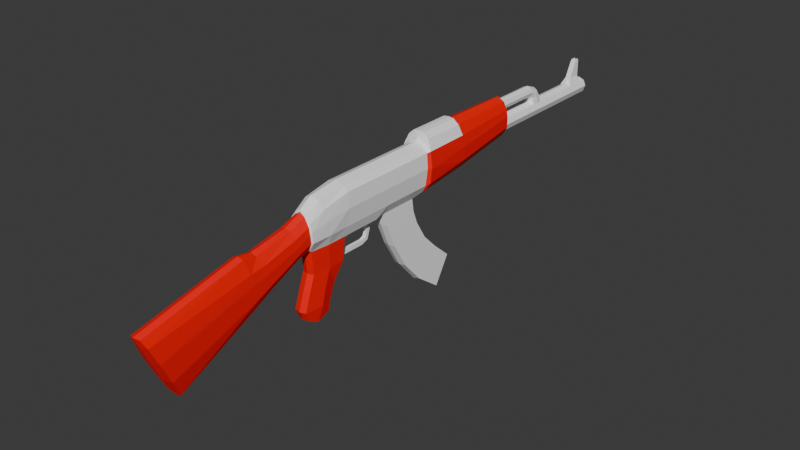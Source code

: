 # Source: AK-47.blend  (saved by Blender 4.0.36; exported with 4.5.12 LTS)
import bpy
from mathutils import Matrix  # noqa: F401  (used for matrix-valued properties, if any)

bpy.ops.wm.read_factory_settings(use_empty=True)
scene = bpy.context.scene
scene.name = 'Scene'

# ---- materials (node trees are filled in below, after node groups)
mat_metal = bpy.data.materials.new('Metal')
mat_metal.alpha_threshold = 0.0
mat_metal.use_transparent_shadow = False
mat_metal.roughness = 0.5
mat_metal.line_color = (0.0, 0.0, 0.0, 1.0)
mat_madera = bpy.data.materials.new('Madera')
mat_madera.use_transparent_shadow = False

# ---- material node trees
mat_metal.use_nodes = True; mat_metal.node_tree.nodes.clear()
_N = mat_metal.node_tree.nodes; _L = mat_metal.node_tree.links
n0 = _N.new('ShaderNodeOutputMaterial'); n0.name = 'Material Output'; n0.location = (300, 300)
n1 = _N.new('ShaderNodeBsdfPrincipled'); n1.name = 'Principled BSDF'; n1.location = (10, 300)
n1.inputs[0].default_value = (1.0, 1.0, 1.0, 1.0)
n1.inputs[3].default_value = 1.45
_L.new(n1.outputs[0], n0.inputs[0])
n0.is_active_output = True
mat_madera.use_nodes = True; mat_madera.node_tree.nodes.clear()
_N = mat_madera.node_tree.nodes; _L = mat_madera.node_tree.links
n0 = _N.new('ShaderNodeBsdfPrincipled'); n0.name = 'BSDF Principista'; n0.location = (10, 300)
n0.inputs[0].default_value = (1.0, 0.0, 0.0, 1.0)
n0.inputs[3].default_value = 1.45
n1 = _N.new('ShaderNodeOutputMaterial'); n1.name = 'Material'; n1.location = (300, 300)
_L.new(n0.outputs[0], n1.inputs[0])
n1.is_active_output = True

# ---- world
world_world = bpy.data.worlds.new('World'); scene.world = world_world
world_world.use_nodes = True; world_world.node_tree.nodes.clear()
_N = world_world.node_tree.nodes; _L = world_world.node_tree.links
n0 = _N.new('ShaderNodeOutputWorld'); n0.name = 'World Output'; n0.location = (300, 300)
n1 = _N.new('ShaderNodeBackground'); n1.name = 'Background'; n1.location = (10, 300)
n1.inputs[0].default_value = (0.05088, 0.05088, 0.05088, 1.0)
_L.new(n1.outputs[0], n0.inputs[0])
n0.is_active_output = True
world_world.color = (0.05088, 0.05088, 0.05088)
world_world.use_sun_shadow = False
world_world.sun_shadow_jitter_overblur = 0.0

# ---- meshes
me_ak_47 = bpy.data.meshes.new('AK-47')
me_ak_47.from_pydata([(0.0427, 3.082, 0.04138), (0.0427, 3.082, -0.04665), (0.03857, -1.726, -0.1968), (0.05793, -1.495, -0.6538), (-0.0427, 3.082, 0.04138), (-0.0427, 3.082, -0.04665), (-0.03857, -1.726, -0.1968), (-0.05793, -1.495, -0.6538), (-0.05793, -0.4295, -0.1917), (0.05793, -0.4295, -0.1917), (-0.03857, -0.4856, -0.0008696), (0.03857, -0.4856, -0.0008696), (0.0, 3.082, -0.06012), (0.0, -1.744, -0.1863), (0.0, -1.481, -0.6803), (0.0, 3.082, 0.05927), (0.0, -0.426, -0.2031), (0.0, -0.4915, 0.009802), (-0.08035, -1.56, -0.5273), (-0.06033, 3.082, -1.455e-10), (-0.08035, -0.4421, -0.1542), (0.0, -1.573, -0.5357), (-0.05309, 1.863, 0.1868), (0.0, 1.863, -0.09031), (0.0, 1.863, 0.2147), (-0.09076, 1.863, -0.0002837), (-0.05309, 1.863, -0.06445), (-0.0427, 1.881, 0.04138), (-0.06033, 1.881, 7.451e-09), (0.0, 1.881, -0.06012), (-0.0427, 1.881, -0.04665), (-0.05793, -0.7048, -0.3061), (-0.03857, -0.7897, -0.05309), (0.0, -0.6956, -0.3353), (0.0, -0.8012, -0.03505), (-0.08035, -0.7199, -0.2614), (-0.06169, -6.054e-08, -0.2031), (0.0, 4.657e-10, 0.1677), (-0.08732, 0.7473, -0.1271), (-0.08732, -2.384e-07, -0.1271), (-0.06169, -4.47e-08, 0.1427), (-0.04535, -0.3076, -0.2031), (0.0, -0.3401, 0.08411), (0.0, -0.3259, -0.2073), (-0.08926, -0.3348, -0.1235), (-0.04274, -0.3401, 0.05927), (-0.08732, 0.4261, -0.1271), (-0.06137, 0.4261, 0.1427), (-0.04535, 0.4261, -0.2031), (0.0, 0.4261, 0.1677), (0.0, 0.4169, -0.2031), (-0.04535, -0.1618, -0.6735), (0.0, -0.148, -0.6735), (-0.04535, -0.353, -0.6735), (0.0, -0.3668, -0.6735), (-0.06169, 0.3285, -0.2031), (0.0, 0.3285, 0.1677), (0.0, 0.3377, -0.2031), (-0.08732, 0.3285, -0.1271), (-0.06169, 0.3285, 0.1427), (0.0, -0.02298, -0.374), (0.0, -0.3065, -0.3698), (-0.06201, -0.02757, -0.3656), (-0.04535, -0.2927, -0.3698), (-0.02868, 0.01339, -0.2231), (-0.02868, 0.2987, -0.2231), (-0.02868, -0.01418, -0.3356), (-0.01256, 0.2909, -0.347), (0.0, 0.2964, -0.3531), (-0.01256, 0.2712, -0.3231), (-0.06137, 0.7473, 0.1427), (-0.04535, 0.7473, -0.2031), (0.0, 0.7473, 0.1677), (0.0, 0.7565, -0.2031), (-0.04535, 0.4625, -0.3005), (0.0, 0.4517, -0.3005), (-0.04535, 0.7635, -0.3005), (0.0, 0.7709, -0.3005), (-0.04535, 1.052, -0.9864), (0.0, 1.058, -1.004), (-0.04535, 1.183, -0.7836), (0.0, 1.196, -0.7857), (-0.04535, 0.8385, -0.8438), (0.0, 0.831, -0.8532), (0.0, 1.028, -0.66), (-0.04535, 0.548, -0.4837), (0.0, 0.5361, -0.4837), (-0.04535, 0.8047, -0.4002), (-0.04535, 0.8999, -0.5428), (0.0, 0.9066, -0.5434), (-0.0427, 2.408, 0.04138), (-0.06033, 2.408, 9.313e-10), (0.0, 2.408, -0.06012), (0.0, 2.422, 0.05927), (-0.0427, 2.408, -0.04665), (0.0, 1.881, 0.05927), (0.0, 0.2987, -0.2231), (0.0, 0.05474, -0.2648), (0.0, 0.2712, -0.3231), (0.0, -0.01418, -0.3356), (-0.0427, 3.007, 0.04138), (-0.06033, 3.007, 1.49e-08), (0.0, 3.007, -0.06012), (0.0, 3.007, 0.05927), (-0.0427, 3.007, -0.04665), (0.0, 2.86, -0.06012), (0.0, 2.86, 0.05927), (-0.0427, 2.86, -0.04665), (-0.0427, 2.86, 0.04138), (-0.06033, 2.86, -1.455e-10), (-0.01555, 3.007, 0.227), (-0.008333, 3.007, 0.227), (-0.008333, 2.968, 0.227), (-0.01555, 2.968, 0.227), (-0.1125, 0.8654, -0.1115), (-0.05629, 0.8654, 0.166), (-0.08333, 0.8654, -0.1615), (0.0, 0.8654, 0.1985), (0.0, 0.8654, -0.1906), (-0.05793, -0.8057, -0.3556), (0.0, -0.7965, -0.3848), (0.0, -0.9092, -0.01899), (-0.03857, -0.902, -0.03408), (-0.08035, -0.8238, -0.3027), (-0.09375, -0.1694, -0.1235), (-0.05304, -0.2336, 0.1116), (-0.06201, -0.1567, -0.2031), (0.0, -0.2444, 0.141), (-0.04535, -0.2671, -0.714), (0.0, -0.2671, -0.7223), (-0.06201, -0.1567, -0.3698), (0.0, -0.3981, -0.6071), (-0.04535, -0.3843, -0.6071), (0.0, -0.1339, -0.6071), (-0.04535, -0.1476, -0.6071), (-0.06201, -0.2397, -0.6071), (-0.06137, 0.844, -0.1781), (0.0, 0.844, 0.1677), (0.0, 0.844, -0.1865), (-0.08732, 0.844, -0.1271), (-0.06137, 0.844, 0.1427), (-0.03011, 2.363, 0.1419), (0.0, 2.373, 0.1528), (-0.02969, 3.082, 0.02896), (-0.02969, 3.082, -0.02984), (0.0, 3.082, -0.04248), (0.0, 3.082, 0.04138), (-0.04178, 3.082, -1.455e-10), (-0.02969, 2.939, 0.02896), (-0.02969, 2.939, -0.02984), (0.0, 2.939, -0.04248), (0.0, 2.939, 0.04138), (-0.04178, 2.939, -1.455e-10), (0.0, 2.898, 7.451e-09), (-0.01991, 3.007, 0.209), (0.0, 3.007, 0.209), (0.0, 2.961, 0.209), (-0.01991, 2.961, 0.209), (-0.04365, 2.332, 0.1182), (0.0, 2.291, 0.09071), (-0.03074, 2.304, 0.09698), (-0.03575, 2.311, 0.07519), (0.0, 2.297, 0.07519), (-0.04408, 2.362, 0.07519), (0.0, 2.418, 0.07519), (-0.04535, 1.028, -0.66), (0.0, 2.357, -0.06012), (0.0, 0.8121, -0.4002), (-0.0427, 2.357, -0.04665), (-0.04535, 0.6703, -0.6751), (0.0, 0.6577, -0.6741), (-0.03575, 2.408, 0.07519), (-0.01256, 0.2365, -0.3356), (-0.01256, 0.2365, -0.3656), (0.0, 0.2365, -0.374), (0.0, 0.2365, -0.3356), (-0.06033, 2.357, -1.164e-10), (-0.01256, 0.2803, -0.2963), (-0.0427, 2.357, 0.04138), (0.0, 0.3193, -0.2963), (-0.01256, 0.3102, -0.2963), (0.0, 0.2803, -0.2963), (0.0, 2.293, 0.05927), (-0.06033, 2.311, 9.313e-10), (-0.0427, 2.311, 0.04138), (-0.0427, 2.311, -0.04665), (0.0, 2.311, -0.06012), (0.0, 1.881, 0.1863), (-0.03043, 2.278, 0.1147), (0.0, 2.278, 0.1863), (0.0, 2.278, 0.1027), (-0.04177, 2.278, 0.144), (-0.03043, 2.278, 0.1744), (-0.03043, 1.881, 0.1147), (0.0, 1.881, 0.1027), (-0.04177, 1.881, 0.144), (-0.03043, 1.881, 0.1744), (-0.06426, -1.697, -0.2548), (-0.07313, -0.4698, -0.05118), (0.0, -1.71, -0.259), (-0.08124, 1.863, 0.1315), (-0.07313, -0.7658, -0.1155), (-0.09583, -2.98e-08, 0.1094), (-0.07729, -0.344, 0.007753), (-0.09583, 0.4261, 0.1094), (-0.09583, 0.3285, 0.1094), (-0.09583, 0.7473, 0.1094), (-0.1125, 0.8654, 0.1192), (-0.07313, -0.8739, -0.126), (-0.08542, -0.2173, 0.06156), (-0.09583, 0.844, 0.1094), (0.0, 1.881, 0.08359), (-0.08035, -0.4571, -0.1067), (-0.05773, 1.881, 0.06252), (-0.04715, 1.881, 0.09809), (0.0, -0.08433, -0.4928), (-0.04535, -0.09812, -0.4928), (0.0, -0.3569, -0.4928), (-0.04535, -0.3431, -0.4928), (-0.06201, -0.2072, -0.4928), (0.0, 1.256, -0.1597), (0.0, 1.256, 0.2193), (-0.08005, 1.256, -0.1248), (-0.06882, 1.256, 0.1892), (-0.1178, 1.256, -0.06275), (-0.1054, 1.256, 0.1192), (-0.03962, 0.8798, 0.2309), (-0.0804, 0.8798, 0.1951), (-0.03962, 1.232, 0.2309), (-0.0804, 1.232, 0.1951), (0.0, 1.232, 0.236), (0.0, 0.8798, 0.236), (0.0, 2.898, 0.09473), (-0.02064, 3.007, 0.09473), (-0.02064, 2.898, 0.09473), (0.0, 3.007, 0.09473), (0.0, -1.651, -0.3812), (-0.09076, 1.863, 0.08359), (-0.08035, -0.7474, -0.1775), (-0.104, -2.384e-07, -1.455e-11), (-0.08926, -0.344, -0.0533), (-0.104, 0.4261, -1.455e-11), (-0.104, 0.3285, -1.455e-11), (-0.104, 0.7473, -2.91e-11), (-0.1261, 0.8654, -7.451e-09), (-0.08035, -0.8563, -0.1989), (-0.09583, -0.1964, -0.01943), (-0.104, 0.844, -2.91e-11), (-0.08035, -1.637, -0.377), (-0.05579, 1.881, 0.08359), (-0.1178, 1.256, 0.03689), (0.08035, -1.56, -0.5273), (0.06033, 3.082, -1.455e-10), (0.08035, -0.4421, -0.1542), (0.05309, 1.863, 0.1868), (-0.05166, -0.3364, -0.1839), (0.0, -0.3476, 0.06687), (0.0, -0.3482, -0.1979), (-0.08035, -0.3425, -0.1218), (-0.03889, -0.3504, 0.04313), (-0.07313, -0.3531, -0.01304), (-0.08035, -0.3515, -0.06152), (0.09076, 1.863, 0.0), (0.05309, 1.863, -0.06445), (0.0427, 1.881, 0.04138), (0.06033, 1.881, 7.451e-09), (0.0427, 1.881, -0.04665), (0.05793, -0.7048, -0.3061), (0.03857, -0.7897, -0.05309), (0.08035, -0.7199, -0.2614), (0.06169, -6.054e-08, -0.2031), (0.08732, 0.7473, -0.1271), (0.08732, -2.384e-07, -0.1271), (0.06169, -4.47e-08, 0.1427), (0.04535, -0.3076, -0.2031), (0.08926, -0.3348, -0.1235), (0.04274, -0.3401, 0.05927), (0.08732, 0.4261, -0.1271), (0.06137, 0.4261, 0.1427), (0.04535, 0.4261, -0.2031), (0.04535, -0.1618, -0.6735), (0.04535, -0.353, -0.6735), (0.06169, 0.3285, -0.2031), (0.08732, 0.3285, -0.1271), (-0.01256, 0.01484, -0.3356), (-0.01256, 0.01484, -0.3656), (0.0, 0.01484, -0.374), (0.0, 0.01484, -0.3356), (-0.01256, 0.2987, -0.2318), (-0.01256, 0.3285, -0.2318), (0.0, 0.2987, -0.2318), (0.0, 0.3377, -0.2318), (0.06169, 0.3285, 0.1427), (0.06201, -0.02757, -0.3656), (0.04535, -0.2927, -0.3698), (0.02868, 0.01339, -0.2231), (0.02868, 0.2987, -0.2231), (0.02868, -0.01418, -0.3356), (0.01256, 0.2909, -0.347), (0.01256, 0.2712, -0.3231), (0.06137, 0.7473, 0.1427), (0.04535, 0.7473, -0.2031), (0.04535, 0.4625, -0.3005), (0.04535, 0.7635, -0.3005), (0.04535, 1.052, -0.9864), (0.04535, 1.183, -0.7836), (0.04535, 0.8385, -0.8438), (0.04535, 0.548, -0.4837), (0.04535, 0.8047, -0.4002), (0.04535, 0.8999, -0.5428), (0.0427, 2.408, 0.04138), (0.06033, 2.408, 9.313e-10), (0.0427, 2.408, -0.04665), (0.0427, 3.007, 0.04138), (0.06033, 3.007, 1.49e-08), (0.0427, 3.007, -0.04665), (0.0427, 2.86, -0.04665), (0.0427, 2.86, 0.04138), (0.06033, 2.86, -1.455e-10), (0.01555, 3.007, 0.227), (0.008333, 3.007, 0.227), (0.008333, 2.968, 0.227), (0.01555, 2.968, 0.227), (0.1136, 0.8654, -0.1115), (0.05629, 0.8654, 0.166), (0.08129, 0.8654, -0.1615), (0.05793, -0.8057, -0.3556), (0.03857, -0.902, -0.03408), (0.08035, -0.8238, -0.3027), (0.09375, -0.1694, -0.1235), (0.05304, -0.2336, 0.1116), (0.06201, -0.1567, -0.2031), (0.04535, -0.2671, -0.714), (0.06201, -0.1567, -0.3698), (0.04535, -0.3843, -0.6071), (0.04535, -0.1476, -0.6071), (0.06201, -0.2397, -0.6071), (0.06046, 0.844, -0.1781), (0.08732, 0.844, -0.1271), (0.06046, 0.844, 0.1427), (0.03011, 2.363, 0.1419), (0.02969, 3.082, 0.02896), (0.02969, 3.082, -0.02984), (0.04178, 3.082, -1.455e-10), (0.02969, 2.939, 0.02896), (0.02969, 2.939, -0.02984), (0.04178, 2.939, -1.455e-10), (0.01991, 3.007, 0.209), (0.01991, 2.961, 0.209), (0.04365, 2.332, 0.1182), (0.03074, 2.304, 0.09698), (0.03575, 2.311, 0.07519), (0.04408, 2.362, 0.07519), (0.04535, 1.028, -0.66), (0.0427, 2.357, -0.04665), (0.04535, 0.6703, -0.6751), (0.03575, 2.408, 0.07519), (0.01256, 0.2365, -0.3356), (0.01256, 0.2365, -0.3656), (0.06033, 2.357, -1.164e-10), (0.01256, 0.2803, -0.2963), (0.0427, 2.357, 0.04138), (0.01256, 0.3102, -0.2963), (0.06033, 2.311, 9.313e-10), (0.0427, 2.311, 0.04138), (0.0427, 2.311, -0.04665), (0.03043, 2.278, 0.1147), (0.04177, 2.278, 0.144), (0.03043, 2.278, 0.1744), (0.03043, 1.881, 0.1147), (0.04177, 1.881, 0.144), (0.03043, 1.881, 0.1744), (0.06426, -1.697, -0.2548), (0.07313, -0.4698, -0.05118), (0.08124, 1.863, 0.1315), (0.07313, -0.7658, -0.1155), (0.09583, -2.98e-08, 0.1094), (0.07729, -0.344, 0.007753), (0.09583, 0.4261, 0.1094), (0.09583, 0.3285, 0.1094), (0.09583, 0.7473, 0.1094), (0.1125, 0.8654, 0.1192), (0.07313, -0.8739, -0.126), (0.08542, -0.2173, 0.06156), (0.09583, 0.844, 0.1094), (0.08035, -0.4571, -0.1067), (0.05773, 1.881, 0.06252), (0.04715, 1.881, 0.09809), (0.04535, -0.09812, -0.4928), (0.04535, -0.3431, -0.4928), (0.06201, -0.2072, -0.4928), (0.08005, 1.256, -0.1248), (0.06882, 1.256, 0.1892), (0.1178, 1.256, -0.06275), (0.1054, 1.256, 0.1192), (0.03962, 0.8798, 0.2309), (0.0804, 0.8798, 0.1951), (0.03962, 1.232, 0.2309), (0.0804, 1.232, 0.1951), (0.02064, 3.007, 0.09473), (0.02064, 2.898, 0.09473), (0.09076, 1.863, 0.08359), (0.08035, -0.7474, -0.1775), (0.104, -2.384e-07, -1.455e-11), (0.08926, -0.344, -0.0533), (0.104, 0.4261, -1.455e-11), (0.104, 0.3285, -1.455e-11), (0.104, 0.7473, -2.91e-11), (0.1261, 0.8654, -7.451e-09), (0.08035, -0.8563, -0.1989), (0.09583, -0.1964, -0.01943), (0.104, 0.844, -2.91e-11), (0.08035, -1.637, -0.377), (0.05579, 1.881, 0.08359), (0.1178, 1.256, 0.03689), (0.05166, -0.3364, -0.1839), (0.08035, -0.3425, -0.1218), (0.03889, -0.3504, 0.04313), (0.07313, -0.3531, -0.01304), (0.08035, -0.3515, -0.06152), (0.01256, 0.01484, -0.3356), (0.01256, 0.01484, -0.3656), (0.01256, 0.2987, -0.2318), (0.01256, 0.3285, -0.2318)], [], [(121, 122, 6, 13), (199, 13, 6, 197), (101, 100, 4, 19), (311, 318, 317, 310), (77, 167, 87, 76), (348, 322, 321, 156), (127, 42, 276, 330), (201, 32, 10, 198), (256, 259, 10, 17), (369, 366, 367, 370), (255, 257, 16, 8), (189, 192, 196, 187), (119, 120, 14, 7), (3, 326, 328, 251), (337, 325, 323, 338), (90, 178, 163, 171), (19, 4, 143, 147), (31, 35, 20, 8), (89, 84, 165, 88), (328, 269, 402, 409), (1, 342, 343, 252), (104, 101, 19, 5), (14, 21, 18, 7), (355, 170, 83, 306), (94, 92, 166, 168), (114, 224, 222, 116), (220, 118, 116, 222), (360, 181, 98, 299), (89, 309, 353, 84), (313, 399, 400, 317), (230, 228, 226, 231), (395, 396, 398, 397), (49, 56, 292, 278), (183, 184, 178, 176), (117, 231, 226, 115), (22, 223, 221, 24), (43, 61, 294, 274), (34, 121, 327, 268), (222, 224, 25, 26), (87, 88, 169, 85), (185, 186, 29, 30), (365, 266, 29, 186), (401, 413, 387, 374), (17, 34, 268, 11), (297, 420, 287, 99), (184, 182, 162, 161), (423, 362, 179, 291), (119, 123, 35, 31), (28, 27, 184, 183), (8, 16, 33, 31), (208, 122, 32, 201), (361, 352, 351, 364), (17, 10, 32, 34), (209, 125, 40, 202), (274, 294, 333, 331), (126, 124, 39, 36), (419, 404, 377, 418), (56, 59, 40, 37), (255, 258, 44, 41), (359, 311, 310, 361), (260, 259, 45, 203), (95, 211, 386, 264), (267, 326, 120, 33), (127, 125, 45, 42), (341, 344, 151, 146), (318, 314, 313, 317), (72, 70, 47, 49), (88, 165, 82, 169), (56, 37, 273, 292), (205, 59, 47, 204), (405, 407, 380, 378), (55, 58, 46, 48), (71, 73, 77, 76), (128, 129, 54, 53), (315, 316, 105, 102), (134, 133, 52, 51), (131, 132, 53, 54), (135, 134, 51, 128), (36, 39, 58, 55), (263, 23, 29, 266), (358, 421, 286, 174), (202, 40, 59, 205), (4, 15, 146, 143), (49, 47, 59, 56), (48, 50, 57, 55), (0, 341, 146, 15), (126, 36, 62, 130), (43, 41, 63, 61), (362, 360, 299, 298), (407, 411, 384, 380), (370, 367, 368, 371), (366, 350, 349, 367), (351, 350, 159, 162), (285, 286, 60, 62), (180, 179, 68, 67), (180, 67, 69, 177), (62, 36, 64, 66), (356, 340, 349, 352), (285, 62, 66, 284), (36, 55, 65, 64), (416, 275, 404, 419), (342, 345, 346, 343), (282, 423, 291, 57), (270, 295, 296, 282), (96, 97, 64, 65), (302, 75, 86, 307), (121, 13, 2, 327), (136, 138, 73, 71), (137, 140, 70, 72), (394, 374, 254, 392), (204, 47, 70, 206), (48, 46, 38, 71), (312, 316, 318, 311), (195, 196, 192, 191), (211, 387, 413, 386), (50, 48, 74, 75), (48, 71, 76, 74), (232, 400, 399, 235), (182, 95, 264, 364), (80, 81, 79, 78), (295, 297, 99, 97), (84, 81, 80, 165), (82, 78, 79, 83), (354, 365, 186, 166), (335, 280, 52, 133), (74, 85, 86, 75), (267, 9, 253, 269), (320, 155, 156, 321), (189, 187, 371, 368), (385, 419, 418, 373), (263, 266, 265, 262), (96, 296, 295, 97), (363, 359, 361, 364), (167, 89, 88, 87), (308, 307, 355, 309), (85, 169, 170, 86), (309, 355, 306, 353), (23, 263, 391, 220), (373, 418, 417, 11), (315, 1, 252, 314), (235, 155, 347, 399), (106, 108, 90, 93), (107, 105, 92, 94), (168, 176, 91, 94), (369, 370, 374, 387), (176, 178, 90, 91), (182, 184, 27, 95), (418, 377, 276, 417), (357, 299, 98, 175), (421, 293, 60, 286), (306, 83, 79, 304), (282, 279, 277, 283), (410, 403, 376, 383), (199, 372, 2, 13), (376, 379, 292, 273), (168, 166, 186, 185), (172, 175, 98, 69), (64, 97, 99, 66), (177, 69, 98, 181), (30, 28, 183, 185), (167, 308, 309, 89), (269, 253, 385, 402), (279, 282, 57, 50), (5, 12, 102, 104), (15, 4, 100, 103), (262, 386, 413, 401), (325, 337, 138, 118), (107, 109, 101, 104), (391, 263, 262, 393), (109, 108, 100, 101), (91, 90, 108, 109), (399, 347, 348, 400), (94, 91, 109, 107), (77, 303, 308, 167), (50, 75, 302, 279), (104, 102, 105, 107), (111, 112, 156, 155), (307, 86, 170, 355), (111, 110, 113, 112), (388, 335, 133, 215), (155, 154, 110, 111), (157, 156, 112, 113), (406, 405, 378, 379), (193, 195, 191, 188), (332, 281, 54, 129), (305, 304, 79, 81), (301, 337, 338, 271), (210, 140, 115, 207), (136, 139, 114, 116), (12, 145, 342, 1), (169, 82, 83, 170), (197, 6, 122, 208), (7, 18, 123, 119), (31, 33, 120, 119), (131, 54, 281, 334), (280, 332, 129, 52), (34, 32, 122, 121), (37, 127, 330, 273), (365, 354, 359, 363), (41, 126, 130, 63), (422, 290, 181, 360), (132, 135, 128, 53), (51, 52, 129, 128), (389, 334, 336, 390), (37, 40, 125, 127), (383, 376, 273, 330), (41, 44, 124, 126), (203, 45, 125, 209), (218, 219, 135, 132), (279, 301, 271, 277), (165, 80, 78, 82), (219, 216, 134, 135), (217, 218, 132, 131), (216, 215, 133, 134), (409, 402, 375, 382), (366, 369, 194, 190), (71, 38, 139, 136), (206, 70, 140, 210), (316, 315, 314, 318), (400, 348, 156, 232), (378, 380, 300, 278), (117, 115, 140, 137), (116, 118, 138, 136), (12, 5, 144, 145), (403, 406, 379, 376), (230, 231, 395, 397), (5, 19, 147, 144), (143, 146, 151, 148), (298, 299, 357, 358), (145, 144, 149, 150), (251, 328, 409, 412), (147, 143, 148, 152), (144, 147, 152, 149), (103, 235, 399, 313), (84, 353, 305, 81), (393, 262, 401, 414), (346, 153, 344), (150, 149, 153), (148, 151, 153), (220, 391, 325, 118), (14, 3, 251, 21), (149, 152, 153), (152, 148, 153), (320, 321, 322, 319), (336, 332, 280, 335), (233, 234, 157, 154), (234, 232, 156, 157), (235, 233, 154, 155), (271, 338, 411, 407), (155, 320, 319, 347), (420, 357, 175, 287), (415, 9, 16, 257), (381, 408, 414, 394), (284, 287, 175, 172), (67, 173, 172, 69), (67, 68, 174, 173), (326, 267, 269, 328), (331, 270, 272, 329), (288, 177, 181, 290), (289, 180, 177, 288), (289, 291, 179, 180), (375, 373, 11, 268), (314, 252, 0, 313), (188, 190, 194, 193), (76, 87, 85, 74), (185, 183, 176, 168), (364, 351, 162, 182), (256, 17, 11, 417), (178, 184, 161, 163), (316, 312, 92, 105), (189, 368, 340, 142), (334, 281, 332, 336), (93, 90, 171, 164), (310, 356, 352, 361), (392, 397, 398, 394), (9, 267, 33, 16), (225, 207, 227, 229), (164, 171, 141, 142), (171, 163, 158, 141), (163, 161, 160, 158), (161, 162, 159, 160), (189, 142, 141, 192), (191, 192, 141, 158), (188, 191, 158, 160), (190, 188, 160, 159), (323, 325, 391, 393), (274, 415, 257, 43), (266, 365, 363, 265), (337, 301, 73, 138), (194, 369, 387, 211), (411, 408, 381, 384), (243, 206, 210, 247), (362, 298, 68, 179), (240, 203, 209, 246), (248, 197, 208, 245), (247, 210, 207, 244), (294, 389, 390, 333), (190, 159, 350, 366), (415, 274, 275, 416), (254, 371, 187, 24), (412, 409, 382, 372), (272, 283, 406, 403), (241, 204, 206, 243), (117, 137, 339, 324), (239, 202, 205, 242), (390, 336, 335, 388), (326, 3, 14, 120), (242, 205, 204, 241), (261, 260, 203, 240), (246, 209, 202, 239), (245, 208, 201, 238), (372, 382, 327, 2), (225, 223, 22, 200), (238, 201, 198, 212), (236, 199, 197, 248), (22, 24, 187, 196), (26, 30, 29, 23), (26, 25, 28, 30), (195, 200, 22, 196), (193, 214, 200, 195), (194, 211, 214, 193), (95, 27, 213, 211), (27, 28, 25, 213), (211, 213, 249, 214), (237, 200, 214, 249), (352, 349, 350, 351), (106, 93, 310, 317), (414, 401, 374, 394), (279, 302, 303, 301), (282, 296, 422, 423), (370, 371, 254, 374), (275, 329, 410, 404), (353, 306, 304, 305), (317, 400, 232, 106), (137, 72, 300, 339), (252, 343, 341, 0), (354, 312, 311, 359), (270, 282, 283, 272), (23, 220, 222, 26), (381, 396, 395, 324), (277, 271, 407, 405), (62, 60, 215, 216), (61, 63, 218, 217), (130, 62, 216, 219), (63, 130, 219, 218), (42, 256, 417, 276), (394, 398, 396, 381), (230, 397, 392, 221), (274, 331, 329, 275), (344, 153, 151), (244, 250, 224, 114), (226, 228, 229, 227), (223, 225, 229, 228), (207, 115, 226, 227), (230, 221, 223, 228), (380, 384, 339, 300), (283, 277, 405, 406), (402, 385, 373, 375), (145, 150, 345, 342), (298, 358, 174, 68), (421, 420, 297, 293), (254, 24, 221, 392), (164, 142, 340, 356), (253, 416, 419, 385), (423, 422, 360, 362), (103, 100, 233, 235), (108, 106, 232, 234), (100, 108, 234, 233), (384, 381, 324, 339), (265, 363, 364, 264), (1, 315, 102, 12), (232, 235, 233, 234), (250, 225, 200, 237), (224, 250, 237, 25), (15, 103, 313, 0), (367, 349, 340, 368), (207, 225, 250, 244), (21, 251, 412, 236), (301, 303, 77, 73), (72, 49, 278, 300), (347, 319, 322, 348), (25, 237, 249, 213), (21, 236, 248, 18), (35, 238, 212, 20), (123, 245, 238, 35), (124, 246, 239, 39), (258, 261, 240, 44), (58, 242, 241, 46), (39, 239, 242, 58), (46, 241, 243, 38), (139, 247, 244, 114), (18, 248, 245, 123), (44, 240, 246, 124), (38, 243, 247, 139), (117, 324, 395, 231), (379, 378, 278, 292), (408, 323, 393, 414), (150, 153, 345), (293, 297, 295, 270), (331, 333, 293, 270), (338, 323, 408, 411), (377, 383, 330, 276), (154, 157, 113, 110), (296, 96, 290, 422), (345, 153, 346), (312, 354, 166, 92), (343, 346, 344, 341), (236, 412, 372, 199), (20, 212, 261, 258), (303, 302, 307, 308), (382, 375, 268, 327), (212, 198, 260, 261), (404, 410, 383, 377), (217, 131, 334, 389), (198, 10, 259, 260), (8, 20, 258, 255), (93, 164, 356, 310), (41, 43, 257, 255), (42, 45, 259, 256), (293, 388, 215, 60), (61, 217, 389, 294), (264, 386, 262, 265), (66, 99, 287, 284), (173, 285, 284, 172), (173, 174, 286, 285), (333, 390, 388, 293), (358, 357, 420, 421), (9, 415, 416, 253), (329, 272, 403, 410), (55, 57, 291, 289), (55, 289, 288, 65), (65, 288, 290, 96)])
me_ak_47.polygons.foreach_set('material_index', [1, 1, 0, 0, 0, 0, 0, 1, 1, 0, 1, 0, 1, 1, 1, 0, 0, 1, 0, 1, 0, 0, 1, 0, 0, 1, 1, 0, 0, 0, 0, 0, 0, 0, 0, 1, 1, 1, 1, 0, 0, 0, 1, 1, 0, 0, 0, 1, 0, 1, 1, 0, 1, 0, 1, 0, 0, 0, 0, 0, 0, 1, 1, 0, 0, 0, 0, 0, 0, 0, 0, 0, 0, 1, 0, 1, 1, 1, 0, 1, 0, 0, 0, 0, 0, 0, 1, 1, 0, 0, 0, 0, 0, 0, 0, 0, 0, 0, 0, 0, 0, 0, 0, 0, 0, 0, 1, 0, 0, 1, 0, 0, 0, 0, 1, 0, 0, 0, 0, 0, 0, 0, 0, 0, 1, 0, 1, 0, 0, 1, 1, 0, 0, 0, 0, 0, 0, 1, 1, 0, 0, 0, 0, 0, 1, 0, 0, 0, 0, 0, 0, 0, 0, 1, 0, 0, 0, 0, 0, 0, 0, 1, 0, 0, 0, 1, 1, 0, 1, 0, 0, 0, 0, 0, 0, 0, 0, 0, 0, 1, 0, 0, 0, 0, 1, 0, 0, 0, 1, 0, 0, 1, 1, 1, 1, 1, 1, 0, 0, 1, 0, 1, 1, 1, 0, 0, 0, 0, 1, 0, 0, 1, 1, 1, 1, 0, 0, 0, 0, 0, 0, 0, 1, 0, 0, 0, 0, 0, 0, 0, 1, 0, 0, 0, 0, 1, 0, 0, 0, 1, 1, 0, 0, 0, 1, 0, 0, 0, 0, 0, 0, 1, 1, 0, 0, 0, 1, 0, 0, 0, 0, 1, 0, 0, 0, 0, 0, 1, 0, 0, 0, 1, 0, 0, 0, 1, 0, 0, 0, 0, 0, 0, 0, 0, 0, 1, 0, 0, 0, 1, 1, 0, 0, 0, 1, 1, 1, 0, 0, 1, 1, 0, 0, 0, 0, 1, 1, 0, 0, 0, 1, 1, 1, 1, 1, 1, 1, 1, 1, 1, 1, 1, 1, 1, 1, 0, 0, 1, 0, 0, 1, 0, 0, 0, 0, 0, 0, 0, 1, 0, 0, 1, 1, 1, 1, 0, 0, 0, 0, 0, 1, 0, 0, 0, 0, 0, 0, 1, 0, 0, 0, 1, 0, 1, 0, 0, 0, 0, 0, 0, 0, 0, 1, 1, 0, 0, 1, 1, 0, 0, 0, 1, 1, 1, 1, 0, 0, 0, 0, 0, 1, 1, 0, 0, 0, 0, 1, 0, 0, 1, 1, 0, 0, 0, 0, 0, 0, 1, 1, 0, 1, 1, 0, 1, 1, 1, 0, 0, 0, 1, 1, 1, 0, 0, 0, 1, 0, 1, 0, 0, 0, 0])
_uv = me_ak_47.uv_layers.new(name='UVMap')
_uv.uv.foreach_set('vector', [0.75, 0.6571, 0.8915, 0.6571, 0.875, 0.75, 0.75, 0.75, 0.5625, 0.875, 0.625, 0.875, 0.625, 1.0, 0.5625, 1.0, 0.5, 0.2481, 0.625, 0.2481, 0.625, 0.25, 0.5, 0.25, 0.5, 0.2289, 0.5, 0.2471, 0.625, 0.2471, 0.625, 0.2289, 0.25, 0.5703, 0.25, 0.5703, 0.125, 0.5703, 0.125, 0.5703, 0.875, 0.5029, 0.875, 0.5029, 0.75, 0.5029, 0.75, 0.5029, 0.75, 0.6016, 0.75, 0.6094, 0.875, 0.6094, 0.875, 0.6016, 0.5375, 0.1125, 0.6, 0.1125, 0.625, 0.125, 0.5625, 0.125, 0.75, 0.6116, 0.875, 0.6116, 0.875, 0.625, 0.75, 0.625, 0.375, 0.2219, 0.375, 0.2289, 0.5, 0.2289, 0.5, 0.2219, 0.125, 0.6116, 0.25, 0.6116, 0.25, 0.625, 0.125, 0.625, 0.75, 0.5211, 0.875, 0.5211, 0.875, 0.5281, 0.75, 0.5281, 0.1141, 0.6546, 0.25, 0.6546, 0.25, 0.75, 0.125, 0.75, 0.375, 0.0, 0.355, 0.09603, 0.5179, 0.09485, 0.5, 0.0, 0.375, 0.1802, 0.375, 0.1805, 0.5, 0.1805, 0.5, 0.1802, 0.625, 0.2289, 0.6223, 0.2281, 0.6223, 0.2281, 0.625, 0.2289, 0.5, 0.25, 0.625, 0.25, 0.625, 0.25, 0.5, 0.25, 0.35, 0.1125, 0.475, 0.1125, 0.5, 0.125, 0.375, 0.125, 0.25, 0.5703, 0.25, 0.5703, 0.125, 0.5703, 0.125, 0.5703, 0.5179, 0.09485, 0.475, 0.1125, 0.5063, 0.1125, 0.5525, 0.09477, 0.375, 0.25, 0.375, 0.25, 0.5, 0.25, 0.5, 0.25, 0.375, 0.2481, 0.5, 0.2481, 0.5, 0.25, 0.375, 0.25, 0.375, 0.875, 0.5, 0.875, 0.5, 1.0, 0.375, 1.0, 0.125, 0.5781, 0.25, 0.5781, 0.25, 0.5781, 0.125, 0.5781, 0.125, 0.5211, 0.25, 0.5211, 0.2502, 0.5219, 0.124, 0.5219, 0.5, 0.1805, 0.4962, 0.1893, 0.3729, 0.1893, 0.375, 0.1805, 0.2505, 0.5607, 0.25, 0.5695, 0.125, 0.5695, 0.1216, 0.5607, 0.125, 0.5891, 0.125, 0.5891, 0.125, 0.5891, 0.125, 0.5891, 0.25, 0.5703, 0.125, 0.5703, 0.125, 0.5703, 0.25, 0.5703, 0.625, 0.2481, 0.625, 0.2481, 0.625, 0.2471, 0.625, 0.2471, 0.0, 0.0, 0.6249, 0.1893, 0.625, 0.1805, 0.0, 0.0, 0.625, 0.1805, 0.5625, 0.1805, 0.563, 0.1893, 0.6249, 0.1893, 0.75, 0.5781, 0.75, 0.5891, 0.875, 0.5891, 0.875, 0.5781, 0.4984, 0.2272, 0.6197, 0.2272, 0.6223, 0.2281, 0.4992, 0.2281, 0.75, 0.5695, 0.0, 0.0, 0.625, 0.1805, 0.875, 0.5695, 0.875, 0.5562, 0.8743, 0.5607, 0.7499, 0.5607, 0.75, 0.5562, 0.25, 0.6094, 0.25, 0.6094, 0.125, 0.6094, 0.125, 0.6094, 0.75, 0.6387, 0.75, 0.6571, 0.8915, 0.6571, 0.875, 0.6387, 0.3729, 0.1893, 0.4962, 0.1893, 0.5, 0.1937, 0.375, 0.1937, 0.375, 0.1797, 0.375, 0.1797, 0.375, 0.1719, 0.375, 0.1719, 0.123, 0.5228, 0.2503, 0.5228, 0.25, 0.5281, 0.125, 0.5281, 0.123, 0.5228, 0.125, 0.5281, 0.25, 0.5281, 0.2503, 0.5228, 0.5312, 0.1937, 0.0, 0.0, 0.0, 0.0, 0.5625, 0.1937, 0.75, 0.625, 0.75, 0.6387, 0.875, 0.6387, 0.875, 0.625, 0.125, 0.5938, 0.125, 0.5934, 0.125, 0.5934, 0.125, 0.5938, 0.8817, 0.5228, 0.7497, 0.5228, 0.7497, 0.5228, 0.8817, 0.5228, 0.125, 0.5891, 0.125, 0.5891, 0.25, 0.5891, 0.25, 0.5891, 0.355, 0.09603, 0.5179, 0.09485, 0.475, 0.1125, 0.35, 0.1125, 0.5, 0.2219, 0.625, 0.2219, 0.6197, 0.2272, 0.4984, 0.2272, 0.125, 0.625, 0.25, 0.625, 0.25, 0.6387, 0.125, 0.6387, 0.5872, 0.09469, 0.6564, 0.09453, 0.6, 0.1125, 0.5375, 0.1125, 0.6223, 0.2281, 0.6223, 0.2281, 0.6197, 0.2272, 0.6197, 0.2272, 0.75, 0.625, 0.875, 0.625, 0.875, 0.6387, 0.75, 0.6387, 0.5625, 0.1484, 0.625, 0.1484, 0.625, 0.1562, 0.5625, 0.1562, 0.375, 0.1406, 0.375, 0.1406, 0.375, 0.1484, 0.375, 0.1484, 0.375, 0.1484, 0.5, 0.1484, 0.5, 0.1562, 0.375, 0.1562, 0.5312, 0.1384, 0.5312, 0.1406, 0.5625, 0.1406, 0.5625, 0.1384, 0.75, 0.5891, 0.875, 0.5891, 0.875, 0.5938, 0.75, 0.5938, 0.375, 0.1384, 0.4785, 0.1384, 0.475, 0.1406, 0.375, 0.1406, 0.4992, 0.2281, 0.5, 0.2289, 0.625, 0.2289, 0.6223, 0.2281, 0.5625, 0.1384, 0.625, 0.1384, 0.625, 0.1406, 0.5625, 0.1406, 0.75, 0.5281, 0.0, 0.0, 0.0, 0.0, 0.875, 0.5281, 0.125, 0.6387, 0.1141, 0.6546, 0.25, 0.6546, 0.25, 0.6387, 0.75, 0.6016, 0.875, 0.6016, 0.875, 0.6094, 0.75, 0.6094, 0.875, 0.5, 0.875, 0.5, 0.75, 0.5, 0.75, 0.5, 0.5, 0.2471, 0.5, 0.2481, 0.625, 0.2481, 0.625, 0.2471, 0.75, 0.5703, 0.875, 0.5703, 0.875, 0.5781, 0.75, 0.5781, 0.375, 0.1797, 0.375, 0.1797, 0.375, 0.1719, 0.375, 0.1719, 0.75, 0.5891, 0.75, 0.5938, 0.875, 0.5938, 0.875, 0.5891, 0.5625, 0.1609, 0.625, 0.1609, 0.625, 0.1719, 0.5625, 0.1719, 0.5312, 0.1719, 0.5312, 0.1797, 0.5625, 0.1797, 0.5625, 0.1719, 0.375, 0.1609, 0.5, 0.1609, 0.5, 0.1719, 0.375, 0.1719, 0.125, 0.5703, 0.25, 0.5703, 0.25, 0.5703, 0.125, 0.5703, 0.125, 0.6016, 0.25, 0.6016, 0.25, 0.6094, 0.125, 0.6094, 0.125, 0.5019, 0.125, 0.5029, 0.25, 0.5029, 0.25, 0.5019, 0.125, 0.5938, 0.25, 0.5938, 0.25, 0.5938, 0.125, 0.5938, 0.25, 0.6094, 0.125, 0.6094, 0.125, 0.6094, 0.25, 0.6094, 0.375, 0.1484, 0.375, 0.1562, 0.375, 0.1562, 0.375, 0.1484, 0.375, 0.1562, 0.5, 0.1562, 0.5, 0.1609, 0.375, 0.1609, 0.125, 0.5563, 0.25, 0.5562, 0.25, 0.5281, 0.125, 0.5281, 0.125, 0.5914, 0.125, 0.5934, 0.25, 0.5934, 0.25, 0.5914, 0.5625, 0.1562, 0.625, 0.1562, 0.625, 0.1609, 0.5625, 0.1609, 0.875, 0.5, 0.75, 0.5, 0.75, 0.5, 0.875, 0.5, 0.75, 0.5781, 0.875, 0.5781, 0.875, 0.5891, 0.75, 0.5891, 0.125, 0.5781, 0.25, 0.5781, 0.25, 0.5891, 0.125, 0.5891, 0.875, 0.5, 0.875, 0.5, 0.75, 0.5, 0.75, 0.5, 0.375, 0.1484, 0.375, 0.1562, 0.375, 0.1562, 0.375, 0.1484, 0.25, 0.6094, 0.125, 0.6094, 0.125, 0.6094, 0.25, 0.6094, 0.125, 0.5891, 0.125, 0.5891, 0.125, 0.5891, 0.125, 0.5891, 0.5312, 0.1797, 0.5302, 0.1802, 0.5604, 0.1802, 0.5625, 0.1797, 0.5, 0.2219, 0.5, 0.2289, 0.625, 0.2289, 0.625, 0.2219, 0.375, 0.2289, 0.6197, 0.2272, 0.6223, 0.2281, 0.5, 0.2289, 0.8817, 0.5228, 0.8817, 0.5228, 0.7497, 0.5228, 0.7497, 0.5228, 0.125, 0.5934, 0.25, 0.5934, 0.25, 0.5938, 0.125, 0.5938, 0.125, 0.5891, 0.25, 0.5891, 0.25, 0.5891, 0.125, 0.5891, 0.125, 0.5891, 0.125, 0.5891, 0.125, 0.5891, 0.125, 0.5891, 0.125, 0.5938, 0.125, 0.5938, 0.125, 0.5938, 0.125, 0.5938, 0.625, 0.2289, 0.625, 0.2289, 0.6223, 0.2281, 0.6223, 0.2281, 0.125, 0.5934, 0.125, 0.5938, 0.125, 0.5938, 0.125, 0.5934, 0.375, 0.1562, 0.375, 0.1609, 0.375, 0.1609, 0.375, 0.1562, 0.4785, 0.1384, 0.475, 0.1406, 0.5312, 0.1406, 0.5312, 0.1384, 0.375, 0.25, 0.375, 0.25, 0.5, 0.25, 0.5, 0.25, 0.125, 0.5891, 0.125, 0.5891, 0.25, 0.5891, 0.25, 0.5891, 0.375, 0.1562, 0.375, 0.1562, 0.375, 0.1609, 0.375, 0.1609, 0.375, 0.1609, 0.25, 0.375, 0.125, 0.5938, 0.375, 0.1609, 0.125, 0.5781, 0.25, 0.5781, 0.25, 0.5781, 0.125, 0.5781, 0.75, 0.6571, 0.75, 0.75, 0.875, 0.75, 0.8915, 0.6571, 0.125, 0.5698, 0.25, 0.5698, 0.25, 0.5703, 0.125, 0.5703, 0.75, 0.5698, 0.875, 0.5698, 0.875, 0.5703, 0.75, 0.5703, 0.563, 0.1893, 0.5625, 0.1937, 0.625, 0.1937, 0.6249, 0.1893, 0.5625, 0.1719, 0.625, 0.1719, 0.625, 0.1797, 0.5625, 0.1797, 0.375, 0.1719, 0.5, 0.1719, 0.5, 0.1797, 0.375, 0.1797, 0.375, 0.2289, 0.375, 0.2471, 0.5, 0.2471, 0.5, 0.2289, 0.5, 0.2219, 0.625, 0.2219, 0.625, 0.2289, 0.5, 0.2289, 0.0, 0.0, 0.0, 0.0, 0.0, 0.0, 0.0, 0.0, 0.25, 0.5781, 0.125, 0.5781, 0.125, 0.5781, 0.25, 0.5781, 0.375, 0.1719, 0.375, 0.1797, 0.375, 0.1797, 0.375, 0.1719, 0.0, 0.0, 0.0, 0.0, 0.0, 0.0, 0.0, 0.0, 0.7497, 0.5228, 0.75, 0.5281, 0.875, 0.5281, 0.8817, 0.5228, 0.125, 0.5703, 0.25, 0.5703, 0.25, 0.5781, 0.125, 0.5781, 0.125, 0.5938, 0.125, 0.5938, 0.125, 0.5938, 0.125, 0.5938, 0.25, 0.5703, 0.25, 0.5703, 0.125, 0.5703, 0.125, 0.5703, 0.125, 0.5781, 0.125, 0.5781, 0.25, 0.5781, 0.25, 0.5781, 0.124, 0.5219, 0.123, 0.5228, 0.2503, 0.5228, 0.2502, 0.5219, 0.125, 0.5938, 0.125, 0.5938, 0.25, 0.5938, 0.25, 0.5938, 0.125, 0.5781, 0.125, 0.5781, 0.25, 0.5781, 0.25, 0.5781, 0.35, 0.1125, 0.375, 0.125, 0.5, 0.125, 0.475, 0.1125, 0.75, 0.5019, 0.75, 0.5019, 0.75, 0.5029, 0.75, 0.5029, 0.75, 0.5211, 0.75, 0.5281, 0.875, 0.5281, 0.875, 0.5211, 0.5312, 0.125, 0.5312, 0.1384, 0.5625, 0.1384, 0.5625, 0.125, 0.125, 0.5563, 0.125, 0.5281, 0.5, 0.2219, 0.5, 0.1937, 0.375, 0.1609, 0.375, 0.1609, 0.125, 0.5938, 0.25, 0.375, 0.4984, 0.2272, 0.4992, 0.2281, 0.6223, 0.2281, 0.6197, 0.2272, 0.25, 0.5703, 0.25, 0.5703, 0.125, 0.5703, 0.125, 0.5703, 0.375, 0.1797, 0.375, 0.1719, 0.375, 0.1719, 0.375, 0.1797, 0.125, 0.5781, 0.125, 0.5781, 0.25, 0.5781, 0.25, 0.5781, 0.375, 0.1797, 0.375, 0.1719, 0.375, 0.1719, 0.375, 0.1797, 0.25, 0.5562, 0.125, 0.5563, 0.1216, 0.5607, 0.2505, 0.5607, 0.5625, 0.125, 0.5625, 0.1384, 0.625, 0.1384, 0.625, 0.125, 0.375, 0.2481, 0.375, 0.25, 0.5, 0.25, 0.5, 0.2481, 0.75, 0.5019, 0.75, 0.5019, 0.875, 0.5019, 0.875, 0.5019, 0.75, 0.5029, 0.875, 0.5029, 0.875, 0.5211, 0.75, 0.5211, 0.125, 0.5029, 0.25, 0.5029, 0.25, 0.5211, 0.125, 0.5211, 0.3753, 0.2281, 0.4992, 0.2281, 0.5, 0.2289, 0.375, 0.2289, 0.375, 0.2219, 0.5, 0.2219, 0.5625, 0.1937, 0.0, 0.0, 0.4992, 0.2281, 0.6223, 0.2281, 0.625, 0.2289, 0.5, 0.2289, 0.7497, 0.5228, 0.8817, 0.5228, 0.875, 0.5281, 0.75, 0.5281, 0.5625, 0.1384, 0.5625, 0.1406, 0.625, 0.1406, 0.625, 0.1384, 0.125, 0.5914, 0.125, 0.5891, 0.125, 0.5891, 0.125, 0.5914, 0.125, 0.5934, 0.125, 0.5938, 0.25, 0.5938, 0.25, 0.5934, 0.125, 0.5781, 0.25, 0.5781, 0.25, 0.5781, 0.125, 0.5781, 0.375, 0.1609, 0.375, 0.1719, 0.5, 0.1719, 0.5, 0.1609, 0.5312, 0.1484, 0.5312, 0.1562, 0.5625, 0.1562, 0.5625, 0.1484, 0.5625, 0.875, 0.5625, 1.0, 0.625, 1.0, 0.625, 0.875, 0.5625, 0.1562, 0.5625, 0.1609, 0.625, 0.1609, 0.625, 0.1562, 0.124, 0.5219, 0.2502, 0.5219, 0.2503, 0.5228, 0.123, 0.5228, 0.125, 0.5914, 0.125, 0.5914, 0.125, 0.5891, 0.125, 0.5891, 0.125, 0.5938, 0.125, 0.5938, 0.125, 0.5938, 0.125, 0.5938, 0.125, 0.5891, 0.125, 0.5891, 0.125, 0.5891, 0.125, 0.5891, 0.375, 0.2219, 0.5, 0.2219, 0.4984, 0.2272, 0.3755, 0.2272, 0.25, 0.5703, 0.125, 0.5703, 0.125, 0.5703, 0.25, 0.5703, 0.475, 0.1125, 0.5, 0.125, 0.5312, 0.125, 0.5063, 0.1125, 0.125, 0.5781, 0.125, 0.5891, 0.25, 0.5891, 0.25, 0.5781, 0.125, 0.5, 0.25, 0.5, 0.25, 0.5019, 0.125, 0.5019, 0.75, 0.5, 0.875, 0.5, 0.875, 0.5019, 0.75, 0.5019, 0.5, 0.1937, 0.0, 0.0, 0.0, 0.0, 0.5312, 0.1937, 0.125, 0.5695, 0.125, 0.5698, 0.25, 0.5698, 0.25, 0.5695, 0.375, 0.2471, 0.5, 0.2471, 0.5, 0.2481, 0.375, 0.2481, 0.3729, 0.1893, 0.375, 0.1937, 0.5, 0.1937, 0.4962, 0.1893, 0.5, 0.2471, 0.625, 0.2471, 0.625, 0.2481, 0.5, 0.2481, 0.5, 0.2289, 0.625, 0.2289, 0.625, 0.2471, 0.5, 0.2471, 0.625, 0.2481, 0.625, 0.2481, 0.625, 0.2471, 0.625, 0.2471, 0.375, 0.2289, 0.5, 0.2289, 0.5, 0.2471, 0.375, 0.2471, 0.25, 0.5703, 0.125, 0.5703, 0.125, 0.5703, 0.25, 0.5703, 0.25, 0.5781, 0.25, 0.5781, 0.125, 0.5781, 0.125, 0.5781, 0.125, 0.5019, 0.25, 0.5019, 0.25, 0.5029, 0.125, 0.5029, 0.75, 0.5019, 0.75, 0.5029, 0.75, 0.5029, 0.75, 0.5019, 0.125, 0.5781, 0.25, 0.5781, 0.25, 0.5781, 0.125, 0.5781, 0.75, 0.5019, 0.875, 0.5019, 0.875, 0.5029, 0.75, 0.5029, 0.125, 0.5938, 0.125, 0.5938, 0.25, 0.5938, 0.25, 0.5938, 0.75, 0.5019, 0.875, 0.5019, 0.875, 0.5019, 0.75, 0.5019, 0.875, 0.5029, 0.75, 0.5029, 0.75, 0.5029, 0.875, 0.5029, 0.5312, 0.1609, 0.5312, 0.1719, 0.5625, 0.1719, 0.5625, 0.1609, 0.375, 0.2219, 0.5, 0.2219, 0.5, 0.2289, 0.375, 0.2289, 0.125, 0.6016, 0.125, 0.6094, 0.25, 0.6094, 0.25, 0.6016, 0.125, 0.5703, 0.125, 0.5781, 0.25, 0.5781, 0.25, 0.5703, 0.375, 0.1797, 0.375, 0.1802, 0.5, 0.1802, 0.5, 0.1797, 0.5604, 0.1802, 0.6209, 0.1802, 0.625, 0.1805, 0.5625, 0.1805, 0.375, 0.1802, 0.5, 0.1802, 0.5, 0.1805, 0.375, 0.1805, 0.25, 0.5, 0.25, 0.5, 0.125, 0.5, 0.125, 0.5, 0.125, 0.5781, 0.125, 0.5781, 0.25, 0.5781, 0.25, 0.5781, 0.5625, 0.0, 0.625, 0.0, 0.6564, 0.09453, 0.5872, 0.09469, 0.375, 0.0, 0.5, 0.0, 0.5179, 0.09485, 0.355, 0.09603, 0.125, 0.6387, 0.25, 0.6387, 0.25, 0.6546, 0.1141, 0.6546, 0.25, 0.6094, 0.25, 0.6094, 0.125, 0.6094, 0.125, 0.6094, 0.125, 0.5938, 0.125, 0.6016, 0.25, 0.6016, 0.25, 0.5938, 0.75, 0.6387, 0.875, 0.6387, 0.8915, 0.6571, 0.75, 0.6571, 0.75, 0.5938, 0.75, 0.6016, 0.875, 0.6016, 0.875, 0.5938, 0.3755, 0.2272, 0.3753, 0.2281, 0.4992, 0.2281, 0.4984, 0.2272, 0.375, 0.1406, 0.375, 0.1484, 0.375, 0.1484, 0.375, 0.1406, 0.125, 0.5891, 0.125, 0.5891, 0.125, 0.5891, 0.125, 0.5891, 0.375, 0.1406, 0.375, 0.1484, 0.375, 0.1484, 0.375, 0.1406, 0.125, 0.5938, 0.25, 0.5938, 0.25, 0.6016, 0.125, 0.6016, 0.375, 0.1406, 0.375, 0.1406, 0.375, 0.1484, 0.375, 0.1484, 0.75, 0.5938, 0.875, 0.5938, 0.875, 0.6016, 0.75, 0.6016, 0.5625, 0.1484, 0.5625, 0.1562, 0.625, 0.1562, 0.625, 0.1484, 0.375, 0.1406, 0.475, 0.1406, 0.5, 0.1484, 0.375, 0.1484, 0.5625, 0.1406, 0.625, 0.1406, 0.625, 0.1484, 0.5625, 0.1484, 0.375, 0.1406, 0.375, 0.1484, 0.375, 0.1484, 0.375, 0.1406, 0.375, 0.1719, 0.375, 0.1797, 0.5, 0.1797, 0.5, 0.1719, 0.375, 0.1797, 0.375, 0.1797, 0.375, 0.1719, 0.375, 0.1719, 0.375, 0.1484, 0.375, 0.1562, 0.375, 0.1562, 0.375, 0.1484, 0.25, 0.6094, 0.125, 0.6094, 0.125, 0.6094, 0.25, 0.6094, 0.125, 0.5938, 0.25, 0.5938, 0.25, 0.5938, 0.125, 0.5938, 0.5525, 0.09477, 0.5063, 0.1125, 0.5375, 0.1125, 0.5872, 0.09469, 0.125, 0.5211, 0.125, 0.5281, 0.25, 0.5281, 0.25, 0.5211, 0.375, 0.1797, 0.5, 0.1797, 0.5, 0.1802, 0.375, 0.1802, 0.5625, 0.1797, 0.625, 0.1797, 0.6209, 0.1802, 0.5604, 0.1802, 0.375, 0.2471, 0.375, 0.2481, 0.5, 0.2481, 0.5, 0.2471, 0.875, 0.5029, 0.875, 0.5029, 0.75, 0.5029, 0.75, 0.5029, 0.5625, 0.1719, 0.5625, 0.1797, 0.625, 0.1797, 0.625, 0.1719, 0.75, 0.5695, 0.875, 0.5695, 0.875, 0.5698, 0.75, 0.5698, 0.125, 0.5695, 0.25, 0.5695, 0.25, 0.5698, 0.125, 0.5698, 0.25, 0.5, 0.125, 0.5, 0.125, 0.5, 0.25, 0.5, 0.5312, 0.1562, 0.5312, 0.1609, 0.5625, 0.1609, 0.5625, 0.1562, 0.0, 0.0, 0.0, 0.0, 0.625, 0.1805, 0.6249, 0.1893, 0.375, 0.25, 0.5, 0.25, 0.5, 0.25, 0.375, 0.25, 0.875, 0.5, 0.75, 0.5, 0.75, 0.5, 0.875, 0.5, 0.125, 0.5891, 0.125, 0.5891, 0.125, 0.5914, 0.125, 0.5914, 0.25, 0.5, 0.125, 0.5, 0.125, 0.5, 0.25, 0.5, 0.5, 0.0, 0.5179, 0.09485, 0.5525, 0.09477, 0.5312, 0.0, 0.5, 0.25, 0.625, 0.25, 0.625, 0.25, 0.5, 0.25, 0.375, 0.25, 0.5, 0.25, 0.5, 0.25, 0.375, 0.25, 0.75, 0.5019, 0.75, 0.5019, 0.875, 0.5019, 0.875, 0.5019, 0.25, 0.5703, 0.125, 0.5703, 0.125, 0.5703, 0.25, 0.5703, 0.4962, 0.1893, 0.5, 0.1937, 0.5312, 0.1937, 0.5296, 0.1893, 0.5, 0.25, 0.4375, 0.25, 0.625, 0.25, 0.25, 0.5, 0.125, 0.5, 0.1875, 0.5, 0.875, 0.5, 0.75, 0.5, 0.8125, 0.5, 0.2505, 0.5607, 0.1216, 0.5607, 0.125, 0.5695, 0.25, 0.5695, 0.375, 0.875, 0.375, 1.0, 0.5, 1.0, 0.5, 0.875, 0.375, 0.25, 0.5, 0.25, 0.4375, 0.25, 0.5, 0.25, 0.625, 0.25, 0.4375, 0.25, 0.75, 0.5019, 0.75, 0.5029, 0.875, 0.5029, 0.875, 0.5019, 0.375, 0.1484, 0.375, 0.1484, 0.375, 0.1562, 0.375, 0.1562, 0.625, 0.2481, 0.625, 0.2471, 0.625, 0.2471, 0.625, 0.2481, 0.875, 0.5029, 0.75, 0.5029, 0.75, 0.5029, 0.875, 0.5029, 0.75, 0.5019, 0.875, 0.5019, 0.875, 0.5019, 0.75, 0.5019, 0.5, 0.1797, 0.5, 0.1802, 0.5302, 0.1802, 0.5312, 0.1797, 0.75, 0.5019, 0.75, 0.5019, 0.875, 0.5019, 0.875, 0.5019, 0.125, 0.5934, 0.125, 0.5914, 0.125, 0.5914, 0.125, 0.5934, 0.125, 0.6116, 0.125, 0.625, 0.25, 0.625, 0.25, 0.6116, 0.5625, 0.1805, 0.5312, 0.1805, 0.5296, 0.1893, 0.563, 0.1893, 0.125, 0.5934, 0.125, 0.5934, 0.125, 0.5914, 0.125, 0.5914, 0.125, 0.5891, 0.125, 0.5914, 0.125, 0.5914, 0.125, 0.5891, 0.125, 0.5891, 0.25, 0.5891, 0.25, 0.5914, 0.125, 0.5914, 0.355, 0.09603, 0.35, 0.1125, 0.475, 0.1125, 0.5179, 0.09485, 0.375, 0.1484, 0.375, 0.1562, 0.5, 0.1562, 0.5, 0.1484, 0.125, 0.5891, 0.125, 0.5891, 0.125, 0.5891, 0.125, 0.5891, 0.125, 0.5891, 0.125, 0.5891, 0.125, 0.5891, 0.125, 0.5891, 0.125, 0.5891, 0.25, 0.5891, 0.25, 0.5891, 0.125, 0.5891, 0.5375, 0.1125, 0.5625, 0.125, 0.625, 0.125, 0.6, 0.1125, 0.5, 0.2481, 0.5, 0.25, 0.625, 0.25, 0.625, 0.2481, 0.125, 0.5211, 0.25, 0.5211, 0.25, 0.5281, 0.125, 0.5281, 0.375, 0.1797, 0.375, 0.1797, 0.375, 0.1719, 0.375, 0.1719, 0.3755, 0.2272, 0.4984, 0.2272, 0.4992, 0.2281, 0.3753, 0.2281, 0.8817, 0.5228, 0.8817, 0.5228, 0.7497, 0.5228, 0.7497, 0.5228, 0.75, 0.6116, 0.75, 0.625, 0.875, 0.625, 0.875, 0.6116, 0.6223, 0.2281, 0.6197, 0.2272, 0.6197, 0.2272, 0.6223, 0.2281, 0.125, 0.5029, 0.125, 0.5211, 0.25, 0.5211, 0.25, 0.5029, 0.75, 0.5211, 0.875, 0.5211, 0.875, 0.5211, 0.75, 0.5211, 0.375, 0.1406, 0.375, 0.1406, 0.375, 0.1484, 0.375, 0.1484, 0.75, 0.5211, 0.875, 0.5211, 0.875, 0.5211, 0.75, 0.5211, 0.625, 0.2289, 0.625, 0.2289, 0.6223, 0.2281, 0.6223, 0.2281, 0.6249, 0.1893, 0.6249, 0.1893, 0.563, 0.1893, 0.563, 0.1893, 0.125, 0.625, 0.125, 0.6387, 0.25, 0.6387, 0.25, 0.625, 0.563, 0.1893, 0.5625, 0.1805, 0.5625, 0.1805, 0.563, 0.1893, 0.75, 0.5211, 0.875, 0.5211, 0.875, 0.5211, 0.75, 0.5211, 0.625, 0.2289, 0.6223, 0.2281, 0.6223, 0.2281, 0.625, 0.2289, 0.6223, 0.2281, 0.6197, 0.2272, 0.6197, 0.2272, 0.6223, 0.2281, 0.8817, 0.5228, 0.7497, 0.5228, 0.7497, 0.5228, 0.8817, 0.5228, 0.75, 0.5211, 0.75, 0.5211, 0.875, 0.5211, 0.875, 0.5211, 0.5, 0.2289, 0.625, 0.2289, 0.875, 0.5211, 0.6223, 0.2281, 0.375, 0.2289, 0.5, 0.2289, 0.6223, 0.2281, 0.6197, 0.2272, 0.25, 0.5211, 0.125, 0.5211, 0.6197, 0.2272, 0.7497, 0.5228, 0.5, 0.1805, 0.375, 0.1805, 0.3729, 0.1893, 0.4962, 0.1893, 0.125, 0.6094, 0.125, 0.6116, 0.25, 0.6116, 0.25, 0.6094, 0.375, 0.2219, 0.3755, 0.2272, 0.4984, 0.2272, 0.5, 0.2219, 0.125, 0.5698, 0.125, 0.5703, 0.25, 0.5703, 0.25, 0.5698, 0.25, 0.5281, 0.375, 0.2219, 0.0, 0.0, 0.0, 0.0, 0.5302, 0.1802, 0.5312, 0.1805, 0.5625, 0.1805, 0.5604, 0.1802, 0.5312, 0.1797, 0.5625, 0.1797, 0.5604, 0.1802, 0.5302, 0.1802, 0.125, 0.5891, 0.125, 0.5891, 0.25, 0.5891, 0.25, 0.5891, 0.5312, 0.1406, 0.5625, 0.1406, 0.5625, 0.1484, 0.5312, 0.1484, 0.5312, 0.0, 0.5625, 0.0, 0.5872, 0.09469, 0.5525, 0.09477, 0.5302, 0.1802, 0.5604, 0.1802, 0.5625, 0.1805, 0.5312, 0.1805, 0.375, 0.1406, 0.375, 0.1406, 0.375, 0.1484, 0.375, 0.1484, 0.25, 0.5211, 0.7497, 0.5228, 0.6197, 0.2272, 0.125, 0.5211, 0.375, 0.1384, 0.375, 0.1406, 0.475, 0.1406, 0.4785, 0.1384, 0.875, 0.5562, 0.875, 0.5281, 0.75, 0.5281, 0.75, 0.5562, 0.5312, 0.0, 0.5525, 0.09477, 0.5872, 0.09469, 0.5625, 0.0, 0.5, 0.1562, 0.5, 0.1609, 0.5312, 0.1609, 0.5312, 0.1562, 0.5312, 0.1719, 0.5625, 0.1719, 0.5625, 0.1797, 0.5312, 0.1797, 0.75, 0.5695, 0.75, 0.5698, 0.875, 0.5698, 0.875, 0.5695, 0.5312, 0.1562, 0.5625, 0.1562, 0.5625, 0.1609, 0.5312, 0.1609, 0.375, 0.1484, 0.375, 0.1484, 0.375, 0.1562, 0.375, 0.1562, 0.1141, 0.6546, 0.125, 0.75, 0.25, 0.75, 0.25, 0.6546, 0.5312, 0.1609, 0.5625, 0.1609, 0.5625, 0.1719, 0.5312, 0.1719, 0.5312, 0.1384, 0.5625, 0.1384, 0.5625, 0.1406, 0.5312, 0.1406, 0.5312, 0.1484, 0.5625, 0.1484, 0.5625, 0.1562, 0.5312, 0.1562, 0.5525, 0.09477, 0.5872, 0.09469, 0.5375, 0.1125, 0.5063, 0.1125, 0.5625, 0.0, 0.5872, 0.09469, 0.6564, 0.09453, 0.625, 0.0, 0.563, 0.1893, 0.6249, 0.1893, 0.625, 0.1937, 0.5625, 0.1937, 0.5063, 0.1125, 0.5375, 0.1125, 0.5625, 0.125, 0.5312, 0.125, 0.5312, 0.875, 0.5625, 0.875, 0.5625, 1.0, 0.5312, 1.0, 0.875, 0.5562, 0.75, 0.5562, 0.75, 0.5281, 0.875, 0.5281, 0.125, 0.5563, 0.125, 0.5281, 0.25, 0.5281, 0.25, 0.5562, 0.125, 0.5563, 0.5, 0.1937, 0.5, 0.2219, 0.125, 0.5281, 0.5, 0.2219, 0.5625, 0.1937, 0.625, 0.1937, 0.875, 0.5281, 0.375, 0.2219, 0.0, 0.0, 0.5625, 0.1937, 0.5, 0.2219, 0.25, 0.5281, 0.0, 0.0, 0.0, 0.0, 0.375, 0.2219, 0.75, 0.5281, 0.875, 0.5281, 0.0, 0.0, 0.0, 0.0, 0.875, 0.5281, 0.5, 0.2219, 0.5, 0.1937, 0.0, 0.0, 0.0, 0.0, 0.0, 0.0, 0.0, 0.0, 0.0, 0.0, 0.5312, 0.1937, 0.5625, 0.1937, 0.0, 0.0, 0.0, 0.0, 0.6223, 0.2281, 0.6223, 0.2281, 0.6197, 0.2272, 0.6197, 0.2272, 0.75, 0.5029, 0.75, 0.5211, 0.875, 0.5211, 0.875, 0.5029, 0.5296, 0.1893, 0.5312, 0.1937, 0.5625, 0.1937, 0.563, 0.1893, 0.375, 0.1719, 0.375, 0.1719, 0.375, 0.1797, 0.375, 0.1797, 0.125, 0.5891, 0.125, 0.5891, 0.125, 0.5891, 0.125, 0.5891, 0.5, 0.2219, 0.875, 0.5281, 0.625, 0.1937, 0.5625, 0.1937, 0.475, 0.1406, 0.5, 0.1484, 0.5312, 0.1484, 0.5312, 0.1406, 0.375, 0.1797, 0.375, 0.1719, 0.375, 0.1719, 0.375, 0.1797, 0.875, 0.5029, 0.875, 0.5029, 0.75, 0.5029, 0.75, 0.5029, 0.75, 0.5698, 0.75, 0.5703, 0.875, 0.5703, 0.875, 0.5698, 0.5, 0.25, 0.5, 0.25, 0.625, 0.25, 0.625, 0.25, 0.3753, 0.2281, 0.375, 0.2289, 0.5, 0.2289, 0.4992, 0.2281, 0.375, 0.1562, 0.375, 0.1609, 0.5, 0.1609, 0.5, 0.1562, 0.25, 0.5562, 0.2505, 0.5607, 0.1216, 0.5607, 0.125, 0.5563, 0.5625, 0.1805, 0.5625, 0.1805, 0.625, 0.1805, 0.625, 0.1805, 0.5, 0.1719, 0.5, 0.1797, 0.5312, 0.1797, 0.5312, 0.1719, 0.125, 0.5938, 0.25, 0.5938, 0.25, 0.5938, 0.125, 0.5938, 0.25, 0.6094, 0.125, 0.6094, 0.125, 0.6094, 0.25, 0.6094, 0.375, 0.1484, 0.375, 0.1562, 0.375, 0.1562, 0.375, 0.1484, 0.375, 0.1406, 0.375, 0.1484, 0.375, 0.1484, 0.375, 0.1406, 0.75, 0.6094, 0.75, 0.6116, 0.875, 0.6116, 0.875, 0.6094, 0.563, 0.1893, 0.563, 0.1893, 0.5625, 0.1805, 0.5625, 0.1805, 0.0, 0.0, 0.6249, 0.1893, 0.8743, 0.5607, 0.7499, 0.5607, 0.375, 0.1406, 0.375, 0.1484, 0.5, 0.1484, 0.475, 0.1406, 0.875, 0.5, 0.8125, 0.5, 0.75, 0.5, 0.5312, 0.1805, 0.5296, 0.1893, 0.4962, 0.1893, 0.5, 0.1805, 0.625, 0.1805, 0.6249, 0.1893, 0.563, 0.1893, 0.5625, 0.1805, 0.6249, 0.1893, 0.563, 0.1893, 0.563, 0.1893, 0.6249, 0.1893, 0.5625, 0.1805, 0.625, 0.1805, 0.625, 0.1805, 0.5625, 0.1805, 0.0, 0.0, 0.7499, 0.5607, 0.8743, 0.5607, 0.6249, 0.1893, 0.5625, 0.1797, 0.5604, 0.1802, 0.6209, 0.1802, 0.625, 0.1797, 0.5, 0.1609, 0.5, 0.1719, 0.5312, 0.1719, 0.5312, 0.1609, 0.5063, 0.1125, 0.5312, 0.125, 0.5625, 0.125, 0.5375, 0.1125, 0.25, 0.5, 0.25, 0.5, 0.125, 0.5, 0.125, 0.5, 0.125, 0.5891, 0.125, 0.5914, 0.25, 0.5914, 0.25, 0.5891, 0.125, 0.5934, 0.125, 0.5934, 0.125, 0.5938, 0.125, 0.5938, 0.875, 0.5562, 0.75, 0.5562, 0.7499, 0.5607, 0.8743, 0.5607, 0.75, 0.5211, 0.75, 0.5211, 0.875, 0.5211, 0.875, 0.5211, 0.5, 0.125, 0.4785, 0.1384, 0.5312, 0.1384, 0.5312, 0.125, 0.125, 0.5891, 0.125, 0.5891, 0.125, 0.5891, 0.125, 0.5891, 0.75, 0.5019, 0.875, 0.5019, 0.875, 0.5019, 0.75, 0.5019, 0.875, 0.5029, 0.75, 0.5029, 0.75, 0.5029, 0.875, 0.5029, 0.625, 0.2481, 0.625, 0.2471, 0.625, 0.2471, 0.625, 0.2481, 0.5604, 0.1802, 0.5625, 0.1805, 0.625, 0.1805, 0.6209, 0.1802, 0.5, 0.2219, 0.4984, 0.2272, 0.6197, 0.2272, 0.625, 0.2219, 0.125, 0.5, 0.125, 0.5019, 0.25, 0.5019, 0.25, 0.5, 0.0, 0.0, 0.0, 0.0, 0.0, 0.0, 0.0, 0.0, 0.5296, 0.1893, 0.563, 0.1893, 0.5625, 0.1937, 0.5312, 0.1937, 0.4962, 0.1893, 0.5296, 0.1893, 0.5312, 0.1937, 0.5, 0.1937, 0.75, 0.5, 0.75, 0.5019, 0.875, 0.5019, 0.875, 0.5, 0.5, 0.2289, 0.6223, 0.2281, 0.875, 0.5211, 0.625, 0.2289, 0.5625, 0.1805, 0.563, 0.1893, 0.5296, 0.1893, 0.5312, 0.1805, 0.5, 0.875, 0.5, 1.0, 0.5312, 1.0, 0.5312, 0.875, 0.125, 0.5703, 0.125, 0.5703, 0.25, 0.5703, 0.25, 0.5703, 0.75, 0.5703, 0.75, 0.5781, 0.875, 0.5781, 0.875, 0.5703, 0.625, 0.2481, 0.625, 0.2481, 0.625, 0.2471, 0.625, 0.2471, 0.5, 0.1937, 0.5312, 0.1937, 0.0, 0.0, 0.0, 0.0, 0.5, 0.875, 0.5312, 0.875, 0.5312, 1.0, 0.5, 1.0, 0.475, 0.1125, 0.5063, 0.1125, 0.5312, 0.125, 0.5, 0.125, 0.5179, 0.09485, 0.5525, 0.09477, 0.5063, 0.1125, 0.475, 0.1125, 0.5, 0.1484, 0.5312, 0.1484, 0.5312, 0.1562, 0.5, 0.1562, 0.4785, 0.1384, 0.5312, 0.1384, 0.5312, 0.1406, 0.475, 0.1406, 0.5, 0.1609, 0.5312, 0.1609, 0.5312, 0.1719, 0.5, 0.1719, 0.5, 0.1562, 0.5312, 0.1562, 0.5312, 0.1609, 0.5, 0.1609, 0.5, 0.1719, 0.5312, 0.1719, 0.5312, 0.1797, 0.5, 0.1797, 0.5, 0.1802, 0.5302, 0.1802, 0.5312, 0.1805, 0.5, 0.1805, 0.5, 0.0, 0.5312, 0.0, 0.5525, 0.09477, 0.5179, 0.09485, 0.475, 0.1406, 0.5312, 0.1406, 0.5312, 0.1484, 0.5, 0.1484, 0.5, 0.1797, 0.5312, 0.1797, 0.5302, 0.1802, 0.5, 0.1802, 0.75, 0.5695, 0.875, 0.5695, 0.625, 0.1805, 0.0, 0.0, 0.5625, 0.1609, 0.5625, 0.1719, 0.625, 0.1719, 0.625, 0.1609, 0.5312, 0.1805, 0.5, 0.1805, 0.4962, 0.1893, 0.5296, 0.1893, 0.25, 0.5, 0.1875, 0.5, 0.125, 0.5, 0.125, 0.5938, 0.125, 0.5938, 0.125, 0.5938, 0.125, 0.5938, 0.375, 0.1484, 0.375, 0.1484, 0.375, 0.1562, 0.375, 0.1562, 0.5, 0.1802, 0.5, 0.1805, 0.5312, 0.1805, 0.5302, 0.1802, 0.5625, 0.1406, 0.5625, 0.1484, 0.625, 0.1484, 0.625, 0.1406, 0.625, 0.2481, 0.625, 0.2471, 0.625, 0.2471, 0.625, 0.2481, 0.125, 0.5891, 0.125, 0.5891, 0.125, 0.5891, 0.125, 0.5891, 0.375, 0.25, 0.4375, 0.25, 0.5, 0.25, 0.125, 0.5211, 0.124, 0.5219, 0.2502, 0.5219, 0.25, 0.5211, 0.5, 0.25, 0.5, 0.25, 0.625, 0.25, 0.625, 0.25, 0.5312, 0.875, 0.5312, 1.0, 0.5625, 1.0, 0.5625, 0.875, 0.5, 0.125, 0.5312, 0.125, 0.5312, 0.1384, 0.4785, 0.1384, 0.375, 0.1797, 0.375, 0.1719, 0.375, 0.1719, 0.375, 0.1797, 0.5872, 0.09469, 0.5375, 0.1125, 0.6, 0.1125, 0.6564, 0.09453, 0.5312, 0.125, 0.5625, 0.125, 0.5625, 0.1384, 0.5312, 0.1384, 0.5312, 0.1406, 0.5312, 0.1484, 0.5625, 0.1484, 0.5625, 0.1406, 0.25, 0.6094, 0.25, 0.6094, 0.125, 0.6094, 0.125, 0.6094, 0.5625, 0.125, 0.625, 0.125, 0.625, 0.1384, 0.5625, 0.1384, 0.375, 0.125, 0.5, 0.125, 0.4785, 0.1384, 0.375, 0.1384, 0.75, 0.5211, 0.75, 0.5211, 0.875, 0.5211, 0.875, 0.5211, 0.125, 0.6094, 0.25, 0.6094, 0.25, 0.6116, 0.125, 0.6116, 0.75, 0.6094, 0.875, 0.6094, 0.875, 0.6116, 0.75, 0.6116, 0.125, 0.5938, 0.125, 0.5938, 0.25, 0.5938, 0.25, 0.5938, 0.25, 0.6094, 0.25, 0.6094, 0.125, 0.6094, 0.125, 0.6094, 0.875, 0.5281, 0.0, 0.0, 0.5, 0.1937, 0.5, 0.2219, 0.125, 0.5938, 0.125, 0.5938, 0.125, 0.5934, 0.125, 0.5934, 0.125, 0.5914, 0.125, 0.5934, 0.125, 0.5934, 0.125, 0.5914, 0.125, 0.5914, 0.25, 0.5914, 0.25, 0.5934, 0.125, 0.5934, 0.375, 0.1484, 0.375, 0.1484, 0.375, 0.1562, 0.375, 0.1562, 0.125, 0.5914, 0.125, 0.5914, 0.125, 0.5934, 0.125, 0.5934, 0.375, 0.125, 0.375, 0.1384, 0.4785, 0.1384, 0.5, 0.125, 0.5, 0.1484, 0.5, 0.1562, 0.5312, 0.1562, 0.5312, 0.1484, 0.125, 0.5891, 0.25, 0.5891, 0.25, 0.5891, 0.125, 0.5891, 0.125, 0.5891, 0.125, 0.5891, 0.125, 0.5891, 0.125, 0.5891, 0.125, 0.5891, 0.125, 0.5891, 0.125, 0.5891, 0.125, 0.5891])
me_ak_47.materials.append(mat_metal)
me_ak_47.materials.append(mat_madera)
me_ak_47.use_mirror_x = True
me_ak_47.use_mirror_vertex_groups = False
me_ak_47.update()

# ---- objects
ob_ak_47 = bpy.data.objects.new('AK-47', me_ak_47)

# ---- transforms, parenting, visibility, modifiers, constraints
ob_ak_47.location = (0.0, 0.0, 0.0)
ob_ak_47.scale = (0.24, 0.2176, 0.24)
ob_ak_47.lock_rotations_4d = False
ob_ak_47.empty_display_type = 'ARROWS'
ob_ak_47.lineart.crease_threshold = 0.0
ob_ak_47.use_mesh_mirror_x = True

# ---- collection membership
scene.collection.objects.link(ob_ak_47)

# ---- scene / render settings (as saved in the file)
scene.frame_start = 1; scene.frame_end = 250; scene.frame_set(1)
scene.render.engine = 'BLENDER_EEVEE_NEXT'
scene.cycles.sampling_pattern = 'TABULATED_SOBOL'
bpy.context.view_layer.update()

# ---- added for rendering (the .blend has no active camera and no usable light): camera, sun
cam_auto = bpy.data.cameras.new('AutoCamera')
cam_auto.lens = 50.0
cam_auto.sensor_width = 36.0
cam_auto.clip_end = 1000.0
ob_auto_camera = bpy.data.objects.new('AutoCamera', cam_auto)
scene.collection.objects.link(ob_auto_camera)
ob_auto_camera.location = (1.01147, -1.06825, 0.717052)
ob_auto_camera.rotation_euler = (1.09748, -7.21219e-08, 0.694738)
scene.camera = ob_auto_camera
light_auto_sun = bpy.data.lights.new('AutoSun', 'SUN')
light_auto_sun.energy = 3.0
light_auto_sun.angle = 0.0523599
ob_auto_sun = bpy.data.objects.new('AutoSun', light_auto_sun)
scene.collection.objects.link(ob_auto_sun)
ob_auto_sun.rotation_euler = (0.872665, 0.174533, 0.523599)
bpy.context.view_layer.update()
